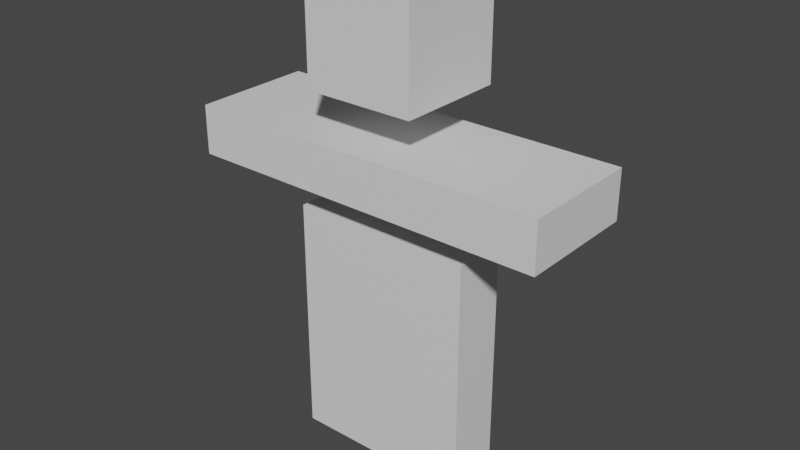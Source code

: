 # Source: TrainingDummy.blend  (saved by Blender 3.6.13; exported with 4.5.12 LTS)
import bpy
from mathutils import Matrix  # noqa: F401  (used for matrix-valued properties, if any)

bpy.ops.wm.read_factory_settings(use_empty=True)
scene = bpy.context.scene
scene.name = 'Scene'

# ---- collections
col_collection = bpy.data.collections.new('Collection'); scene.collection.children.link(col_collection)

# ---- materials (node trees are filled in below, after node groups)
mat_material = bpy.data.materials.new('Material')
mat_material.alpha_threshold = 0.0
mat_material.use_transparent_shadow = False
mat_material.roughness = 0.5
mat_material.line_color = (0.0, 0.0, 0.0, 1.0)

# ---- material node trees
mat_material.use_nodes = True; mat_material.node_tree.nodes.clear()
_N = mat_material.node_tree.nodes; _L = mat_material.node_tree.links
n0 = _N.new('ShaderNodeOutputMaterial'); n0.name = 'Material Output'; n0.location = (300, 300)
n1 = _N.new('ShaderNodeBsdfPrincipled'); n1.name = 'Principled BSDF'; n1.location = (10, 300)
n1.distribution = 'GGX'
n1.subsurface_method = 'RANDOM_WALK_SKIN'
n1.inputs[3].default_value = 1.45
n1.inputs[27].default_value = (0.0, 0.0, 0.0, 1.0)
n1.inputs[28].default_value = 1.0
_L.new(n1.outputs[0], n0.inputs[0])
n0.is_active_output = True

# ---- world
world_world = bpy.data.worlds.new('World'); scene.world = world_world
world_world.use_nodes = True; world_world.node_tree.nodes.clear()
_N = world_world.node_tree.nodes; _L = world_world.node_tree.links
n0 = _N.new('ShaderNodeOutputWorld'); n0.name = 'World Output'; n0.location = (300, 300)
n1 = _N.new('ShaderNodeBackground'); n1.name = 'Background'; n1.location = (10, 300)
n1.inputs[0].default_value = (0.05088, 0.05088, 0.05088, 1.0)
_L.new(n1.outputs[0], n0.inputs[0])
n0.is_active_output = True
world_world.color = (0.05088, 0.05088, 0.05088)
world_world.use_sun_shadow = False
world_world.sun_shadow_jitter_overblur = 0.0

# ---- meshes
me_cube = bpy.data.meshes.new('Cube')
me_cube.from_pydata([(0.9, 0.9, 3.9), (0.9, 0.9, 2.1), (0.9, -0.9, 3.9), (0.9, -0.9, 2.1), (-0.9, 0.9, 3.9), (-0.9, 0.9, 2.1), (-0.9, -0.9, 3.9), (-0.9, -0.9, 2.1), (-3.0, -1.0, 0.6), (-3.0, -1.0, 1.4), (-3.0, 1.0, 0.6), (-3.0, 1.0, 1.4), (3.0, -1.0, 0.6), (3.0, -1.0, 1.4), (3.0, 1.0, 0.6), (3.0, 1.0, 1.4), (-1.5, -0.5, -4.0), (-1.5, -0.5, 0.0), (-1.5, 0.4, -4.0), (-1.5, 0.4, 0.0), (1.5, -0.5, -4.0), (1.5, -0.5, 0.0), (1.5, 0.4, -4.0), (1.5, 0.4, 0.0)], [], [(7, 6, 4, 5), (5, 4, 0, 1), (1, 0, 2, 3), (3, 2, 6, 7), (5, 1, 3, 7), (0, 4, 6, 2), (8, 9, 11, 10), (10, 11, 15, 14), (14, 15, 13, 12), (12, 13, 9, 8), (10, 14, 12, 8), (15, 11, 9, 13), (16, 17, 19, 18), (18, 19, 23, 22), (22, 23, 21, 20), (20, 21, 17, 16), (18, 22, 20, 16), (23, 19, 17, 21)])
_uv = me_cube.uv_layers.new(name='UVMap')
_uv.uv.foreach_set('vector', [0.375, 0.0, 0.625, 0.0, 0.625, 0.25, 0.375, 0.25, 0.375, 0.25, 0.625, 0.25, 0.625, 0.5, 0.375, 0.5, 0.375, 0.5, 0.625, 0.5, 0.625, 0.75, 0.375, 0.75, 0.375, 0.75, 0.625, 0.75, 0.625, 1.0, 0.375, 1.0, 0.125, 0.5, 0.375, 0.5, 0.375, 0.75, 0.125, 0.75, 0.625, 0.5, 0.875, 0.5, 0.875, 0.75, 0.625, 0.75, 0.375, 0.0, 0.625, 0.0, 0.625, 0.25, 0.375, 0.25, 0.375, 0.25, 0.625, 0.25, 0.625, 0.5, 0.375, 0.5, 0.375, 0.5, 0.625, 0.5, 0.625, 0.75, 0.375, 0.75, 0.375, 0.75, 0.625, 0.75, 0.625, 1.0, 0.375, 1.0, 0.125, 0.5, 0.375, 0.5, 0.375, 0.75, 0.125, 0.75, 0.625, 0.5, 0.875, 0.5, 0.875, 0.75, 0.625, 0.75, 0.375, 0.0, 0.625, 0.0, 0.625, 0.25, 0.375, 0.25, 0.375, 0.25, 0.625, 0.25, 0.625, 0.5, 0.375, 0.5, 0.375, 0.5, 0.625, 0.5, 0.625, 0.75, 0.375, 0.75, 0.375, 0.75, 0.625, 0.75, 0.625, 1.0, 0.375, 1.0, 0.125, 0.5, 0.375, 0.5, 0.375, 0.75, 0.125, 0.75, 0.625, 0.5, 0.875, 0.5, 0.875, 0.75, 0.625, 0.75])
me_cube.materials.append(mat_material)
me_cube.use_mirror_vertex_groups = False
me_cube.update()

# ---- objects
ob_cube = bpy.data.objects.new('Cube', me_cube)

# ---- transforms, parenting, visibility, modifiers, constraints
ob_cube.location = (0.0, 0.0, 0.0)
ob_cube.lock_rotations_4d = False
ob_cube.empty_display_type = 'ARROWS'
ob_cube.lineart.crease_threshold = 0.0

# ---- collection membership
col_collection.objects.link(ob_cube)

# ---- scene / render settings (as saved in the file)
scene.frame_start = 1; scene.frame_end = 250; scene.frame_set(1)
scene.render.engine = 'BLENDER_EEVEE_NEXT'
scene.cycles.sampling_pattern = 'TABULATED_SOBOL'
scene.view_settings.view_transform = 'Filmic'
bpy.context.view_layer.update()

# ---- added for rendering (the .blend has no active camera and no usable light): camera, sun
cam_auto = bpy.data.cameras.new('AutoCamera')
cam_auto.lens = 50.0
cam_auto.sensor_width = 36.0
cam_auto.clip_end = 1000.0
ob_auto_camera = bpy.data.objects.new('AutoCamera', cam_auto)
scene.collection.objects.link(ob_auto_camera)
ob_auto_camera.location = (9.36307, -11.2357, 7.44046)
ob_auto_camera.rotation_euler = (1.09748, -7.21219e-08, 0.694738)
scene.camera = ob_auto_camera
light_auto_sun = bpy.data.lights.new('AutoSun', 'SUN')
light_auto_sun.energy = 3.0
light_auto_sun.angle = 0.0523599
ob_auto_sun = bpy.data.objects.new('AutoSun', light_auto_sun)
scene.collection.objects.link(ob_auto_sun)
ob_auto_sun.rotation_euler = (0.872665, 0.174533, 0.523599)
bpy.context.view_layer.update()

